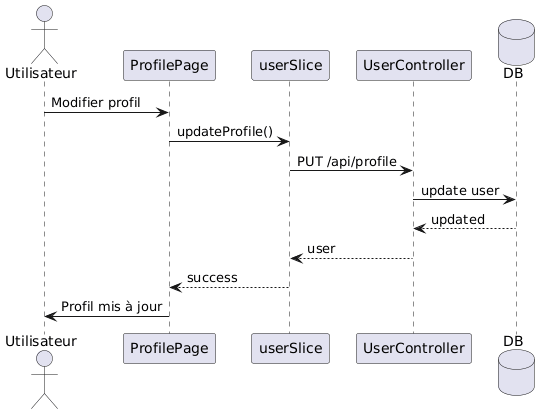

The diagram above was rendered by PlantUML. Its source (embedded in the PNG):
@startuml
actor Utilisateur as U

participant "ProfilePage" as PAGE
participant "userSlice" as STORE
participant "UserController" as CTRL

database "DB" as DB

U -> PAGE : Modifier profil

PAGE -> STORE : updateProfile()

STORE -> CTRL : PUT /api/profile

CTRL -> DB : update user

DB --> CTRL : updated

CTRL --> STORE : user

STORE --> PAGE : success

PAGE -> U : Profil mis à jour
@enduml